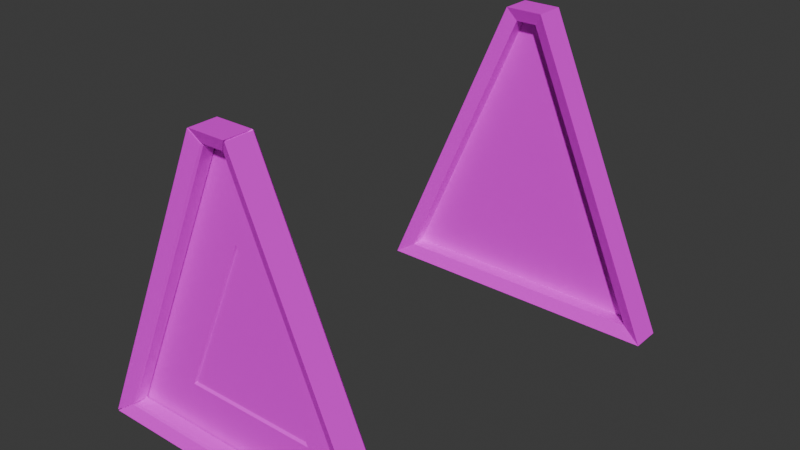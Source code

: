 # Source: painting_trianglish.blend  (saved by Blender 5.0.119; exported with 4.5.12 LTS)
import bpy
from mathutils import Matrix  # noqa: F401  (used for matrix-valued properties, if any)

bpy.ops.wm.read_factory_settings(use_empty=True)
scene = bpy.context.scene
scene.name = 'Scene'

# ---- collections
col_collection = bpy.data.collections.new('Collection'); scene.collection.children.link(col_collection)

# ---- images (referenced by path relative to the original .blend; pixels are not part of the script)
import os
ASSET_DIR = os.environ.get("B2B_ASSET_DIR", "")  # directory of the original .blend (textures are referenced by path, not embedded)
HERE = os.path.dirname(os.path.abspath(__file__))  # packed textures are extracted next to this script under _unpacked/

def load_image(name, relpath, width, height, colorspace="sRGB"):
    """Load a texture the original file referenced (path relative to the .blend, or extracted next to this script)."""
    p = next((c for c in (os.path.join(HERE, relpath), os.path.join(ASSET_DIR, relpath)) if relpath and os.path.exists(c)), "")
    if p:
        img = bpy.data.images.load(p, check_existing=True)
        img.name = name
    else:  # same state as the original file: an image datablock whose file is absent (Cycles renders it pink)
        img = bpy.data.images.new(name, width, height)
        img.source = "FILE"
        img.filepath = "//" + (relpath or name)
    img.colorspace_settings.name = colorspace
    return img
img_ambient_occlusion = load_image('Ambient Occlusion', 'painting_trianglish_occlusion.png', 1024, 1024, 'Non-Color')
img_normals2 = load_image('Normals2', 'painting_square_normals.png', 1024, 1024, 'sRGB')

# ---- materials (node trees are filled in below, after node groups)
mat_frame = bpy.data.materials.new('Frame')
mat_frame.alpha_threshold = 0.0
mat_frame.use_backface_culling_lightprobe_volume = False
mat_frame.roughness = 0.5
mat_frame.line_color = (0.0, 0.0, 0.0, 1.0)

# ---- material node trees
mat_frame.use_nodes = True; mat_frame.node_tree.nodes.clear()
_N = mat_frame.node_tree.nodes; _L = mat_frame.node_tree.links
n0 = _N.new('ShaderNodeOutputMaterial'); n0.name = 'Material Output'; n0.location = (200, 100)
n1 = _N.new('ShaderNodeBsdfPrincipled'); n1.name = 'Principled BSDF'; n1.location = (-200, 100)
n2 = _N.new('ShaderNodeTexImage'); n2.name = 'Image Texture'; n2.location = (-496, 116)
n2.image = img_ambient_occlusion
n3 = _N.new('ShaderNodeTexImage'); n3.name = 'Image Texture.001'; n3.location = (-497, -169)
n3.image = img_normals2
n4 = _N.new('ShaderNodeTexCoord'); n4.name = 'Texture Coordinate'; n4.location = (-732, 60)
_L.new(n1.outputs[0], n0.inputs[0])
_L.new(n4.outputs[2], n2.inputs[0])
_L.new(n2.outputs[0], n1.inputs[0])
_L.new(n4.outputs[2], n3.inputs[0])
n0.is_active_output = True

# ---- world
world_world = bpy.data.worlds.new('World'); scene.world = world_world
world_world.use_nodes = True; world_world.node_tree.nodes.clear()
_N = world_world.node_tree.nodes; _L = world_world.node_tree.links
n0 = _N.new('ShaderNodeOutputWorld'); n0.name = 'World Output'; n0.location = (200, 100)
n1 = _N.new('ShaderNodeBackground'); n1.name = 'Background'; n1.location = (-200, 100)
n1.inputs[0].default_value = (0.05088, 0.05088, 0.05088, 1.0)
_L.new(n1.outputs[0], n0.inputs[0])
n0.is_active_output = True
world_world.color = (0.05088, 0.05088, 0.05088)
world_world.sun_shadow_jitter_overblur = 0.0

# ---- meshes
me_cube_001 = bpy.data.meshes.new('Cube.001')
me_cube_001.from_pydata([(-0.3, 0.03, -0.3), (-0.03705, 0.03, 0.3), (0.3, 0.03, -0.3), (0.03705, 0.03, 0.3), (-0.2612, -0.01945, -0.2747), (-0.02049, -0.01945, 0.2747), (0.02049, -0.01945, 0.2747), (0.2612, -0.01945, -0.2747), (-0.3, -0.03, -0.3), (-0.03705, -0.03, 0.3), (0.03705, -0.03, 0.3), (0.3, -0.03, -0.3), (-0.1293, 0.008845, -0.1884), (0.0, 0.008845, 0.1147), (0.0, 0.008845, 0.1147), (0.1293, 0.008845, -0.1884), (-0.2612, 0.008845, -0.2747), (-0.02049, 0.008845, 0.2747), (0.02049, 0.008845, 0.2747), (0.2612, 0.008845, -0.2747)], [], [(8, 9, 1, 0), (0, 1, 3, 2), (2, 3, 10, 11), (0, 2, 11, 8), (3, 1, 9, 10), (6, 5, 17, 18), (4, 5, 9, 8), (6, 7, 11, 10), (7, 4, 8, 11), (5, 6, 10, 9), (13, 12, 15, 14), (7, 6, 18, 19), (4, 7, 19, 16), (5, 4, 16, 17), (12, 13, 17, 16), (14, 15, 19, 18), (15, 12, 16, 19), (17, 13, 14, 18)])
_uv = me_cube_001.uv_layers.new(name='UVMap')
_uv.uv.foreach_set('vector', [0.05235, 0.0001776, 0.05235, 0.5698, 0.0001776, 0.5698, 0.0001777, 0.0001776, 0.009402, 0.99, 0.1151, 0.7488, 0.1449, 0.7488, 0.2505, 0.99, 0.2106, 0.0451, 0.2106, 0.6147, 0.1584, 0.6147, 0.1584, 0.0451, 0.3228, 0.3224, 0.3228, 0.8441, 0.2707, 0.8441, 0.2707, 0.3224, 0.07144, 0.6903, 0.007014, 0.6903, 0.007014, 0.6381, 0.07144, 0.6381, 0.05705, 0.6142, 0.02141, 0.6142, 0.02141, 0.5896, 0.05705, 0.5896, 0.0762, 0.03388, 0.0762, 0.5554, 0.05235, 0.5698, 0.05235, 0.0001776, 0.1345, 0.6003, 0.1345, 0.0788, 0.1584, 0.0451, 0.1584, 0.6147, 0.2468, 0.8104, 0.2468, 0.3561, 0.2707, 0.3224, 0.2707, 0.8441, 0.02141, 0.6142, 0.05705, 0.6142, 0.07144, 0.6381, 0.007014, 0.6381, 0.5768, 0.8908, 0.1986, 0.001733, 0.9563, 0.001733, 0.5775, 0.89, 0.1345, 0.0788, 0.1345, 0.6003, 0.1099, 0.6003, 0.1099, 0.0788, 0.2468, 0.3561, 0.2468, 0.8104, 0.2222, 0.8104, 0.2222, 0.3561, 0.0762, 0.5554, 0.0762, 0.03388, 0.1008, 0.03388, 0.1008, 0.5554, 0.883, 0.9124, 0.7711, 0.65, 0.7888, 0.5115, 0.9972, 0.9871, 0.7709, 0.65, 0.6591, 0.9124, 0.5449, 0.9871, 0.7532, 0.5115, 0.6591, 0.9124, 0.883, 0.9124, 0.9972, 0.9871, 0.5449, 0.9871, 0.7888, 0.5115, 0.7711, 0.65, 0.7709, 0.65, 0.7532, 0.5115])
me_cube_001.materials.append(mat_frame)
me_cube_001.update()
me_cube_003 = bpy.data.meshes.new('Cube.003')
me_cube_003.from_pydata([(-0.1293, 0.008845, -0.1884), (0.0, 0.008845, 0.1147), (0.0, 0.008845, 0.1147), (0.1293, 0.008845, -0.1884), (-0.02178, 0.006575, 0.292), (-0.02135, 0.008845, 0.2886), (-0.2749, 0.008845, -0.2901), (-0.2777, 0.006575, -0.2919), (-0.2894, 0.03, -0.293), (-0.0325, 0.03, 0.293), (0.2894, 0.03, -0.293), (0.0325, 0.03, 0.293), (-0.2586, 0.008845, -0.273), (-0.02009, 0.008845, 0.2715), (0.02009, 0.008845, 0.2715), (0.2586, 0.008845, -0.273), (0.02178, 0.006575, 0.292), (0.02135, 0.008845, 0.2886), (0.2749, 0.008845, -0.2901), (0.2777, 0.006575, -0.2919), (-0.1257, 0.01254, -0.1843), (0.0, 0.01254, 0.1105), (0.0, 0.01254, 0.1105), (0.1257, 0.01254, -0.1843), (-0.2596, -0.01753, -0.2747), (-0.2606, -0.01753, -0.2731), (-0.01897, -0.01753, 0.2747), (-0.0211, -0.01753, 0.2733), (0.01897, -0.01753, 0.2747), (0.0211, -0.01753, 0.2733), (0.2596, -0.01753, -0.2747), (0.2606, -0.01753, -0.2731), (-0.2983, -0.03, -0.3), (-0.2993, -0.03, -0.2985), (-0.03553, -0.03, 0.3), (-0.03766, -0.03, 0.2986), (0.03553, -0.03, 0.3), (0.03766, -0.03, 0.2986), (0.2983, -0.03, -0.3), (0.2993, -0.03, -0.2985), (-0.2983, 0.02304, -0.3), (-0.2993, 0.02304, -0.2985), (-0.2989, 0.02373, -0.2993), (-0.03766, 0.02304, 0.2986), (-0.03553, 0.02304, 0.3), (-0.03645, 0.02397, 0.2991), (0.2993, 0.02304, -0.2985), (0.2983, 0.02304, -0.3), (0.2989, 0.02373, -0.2993), (0.03553, 0.02304, 0.3), (0.03766, 0.02304, 0.2986), (0.03645, 0.02397, 0.2991), (-0.2606, 0.006575, -0.2731), (-0.2596, 0.006575, -0.2747), (-0.2622, 0.006575, -0.2757), (-0.01898, 0.006575, 0.2747), (-0.0211, 0.006575, 0.2733), (-0.0206, 0.006575, 0.2761), (0.0211, 0.006575, 0.2733), (0.01898, 0.006575, 0.2747), (0.0206, 0.006575, 0.2761), (0.2596, 0.006575, -0.2747), (0.2606, 0.006575, -0.2731), (0.2622, 0.006575, -0.2757), (-0.2654, -0.02077, -0.2763), (-0.2644, -0.02077, -0.2778), (-0.02318, -0.02077, 0.2764), (-0.02104, -0.02077, 0.2778), (0.02318, -0.02077, 0.2764), (0.02104, -0.02077, 0.2778), (0.2654, -0.02077, -0.2763), (0.2644, -0.02077, -0.2778), (-0.0361, 0.01849, 0.2966), (-0.03428, 0.01849, 0.2977), (-0.02017, 0.004459, 0.2762), (-0.02199, 0.004459, 0.275), (-0.02375, -0.01884, 0.2777), (-0.02193, -0.01884, 0.2789), (-0.03428, -0.02671, 0.2977), (-0.0361, -0.02671, 0.2966), (-0.02017, -0.01608, 0.2762), (-0.02199, -0.01608, 0.275), (0.03374, 0.01652, 0.2968), (0.03542, 0.01652, 0.2957), (0.02237, 0.003543, 0.2757), (0.02069, 0.003543, 0.2768), (0.024, -0.01801, 0.2782), (0.02232, -0.01801, 0.2793), (0.02069, -0.01545, 0.2768), (0.02237, -0.01545, 0.2757), (0.03374, -0.02528, 0.2968), (0.03542, -0.02528, 0.2957), (0.2958, 0.01829, -0.2963), (0.295, 0.01829, -0.2976), (0.2622, 0.004364, -0.2762), (0.263, 0.004364, -0.2749), (0.2671, -0.01875, -0.2776), (0.2663, -0.01875, -0.2789), (0.295, -0.02656, -0.2976), (0.2958, -0.02656, -0.2963), (0.2622, -0.01601, -0.2762), (0.263, -0.01601, -0.2749), (-0.2939, 0.01671, -0.2968), (-0.2946, 0.01671, -0.2956), (-0.2639, 0.003633, -0.2755), (-0.2631, 0.003633, -0.2767), (-0.2677, -0.01809, -0.278), (-0.2669, -0.01809, -0.2792), (-0.2631, -0.01551, -0.2767), (-0.2639, -0.01551, -0.2755), (-0.2938, -0.02542, -0.2968), (-0.2946, -0.02542, -0.2956)], [], [(6, 5, 4, 7), (2, 1, 21, 22), (7, 19, 18, 6), (17, 18, 19, 16), (12, 13, 5, 6), (16, 4, 5, 17), (8, 9, 11, 10), (14, 15, 18, 17), (15, 12, 6, 18), (13, 14, 17, 5), (0, 1, 13, 12), (3, 0, 12, 15), (13, 1, 2, 14), (2, 3, 15, 14), (21, 20, 23, 22), (3, 2, 22, 23), (0, 3, 23, 20), (1, 0, 20, 21), (40, 41, 42), (43, 44, 45), (46, 47, 48), (49, 50, 51), (52, 53, 54), (55, 56, 57), (58, 59, 60), (61, 62, 63), (52, 25, 109, 104), (55, 26, 80, 74), (36, 69, 87, 90), (31, 62, 95, 101), (53, 52, 104, 105), (39, 70, 96, 99), (67, 34, 78, 77), (69, 28, 88, 87), (43, 35, 79, 72), (32, 65, 107, 110), (62, 61, 94, 95), (59, 58, 84, 85), (24, 53, 105, 108), (66, 27, 81, 76), (49, 36, 90, 82), (30, 71, 97, 100), (25, 27, 66, 64), (24, 30, 61, 53), (30, 24, 65, 71), (27, 25, 52, 56), (26, 28, 69, 67), (28, 26, 55, 59), (29, 31, 70, 68), (31, 29, 58, 62), (33, 35, 43, 41), (71, 65, 32, 38), (40, 47, 38, 32), (64, 66, 35, 33), (49, 44, 34, 36), (67, 69, 36, 34), (46, 50, 37, 39), (68, 70, 39, 37), (48, 47, 40, 42, 8, 10), (9, 8, 42, 41, 43, 45), (45, 44, 49, 51, 11, 9), (51, 50, 46, 48, 10, 11), (54, 53, 61, 63, 19, 7), (57, 56, 52, 54, 7, 4), (60, 59, 55, 57, 4, 16), (63, 62, 58, 60, 16, 19), (77, 78, 79, 76), (78, 73, 72, 79), (74, 80, 81, 75), (80, 77, 76, 81), (56, 55, 74, 75), (35, 66, 76, 79), (44, 43, 72, 73), (34, 44, 73, 78), (26, 67, 77, 80), (27, 56, 75, 81), (87, 88, 89, 86), (91, 83, 82, 90), (84, 89, 88, 85), (90, 87, 86, 91), (50, 49, 82, 83), (58, 29, 89, 84), (68, 37, 91, 86), (37, 50, 83, 91), (29, 68, 86, 89), (28, 59, 85, 88), (97, 98, 99, 96), (92, 99, 98, 93), (101, 95, 94, 100), (100, 97, 96, 101), (46, 39, 99, 92), (70, 31, 101, 96), (61, 30, 100, 94), (71, 38, 98, 97), (38, 47, 93, 98), (47, 46, 92, 93), (107, 108, 109, 106), (111, 103, 102, 110), (108, 105, 104, 109), (110, 107, 106, 111), (64, 33, 111, 106), (25, 64, 106, 109), (33, 41, 103, 111), (41, 40, 102, 103), (65, 24, 108, 107), (40, 32, 110, 102)])
_uv = me_cube_003.uv_layers.new(name='UVMap')
_uv.uv.foreach_set('vector', [0.1008, 0.03614, 0.1008, 0.553, 0.09883, 0.5554, 0.09883, 0.03388, 0.7711, 0.65, 0.7711, 0.65, 0.7711, 0.65, 0.7711, 0.65, 0.2242, 0.3561, 0.2242, 0.8104, 0.2222, 0.8082, 0.2222, 0.3584, 0.1099, 0.5979, 0.1099, 0.08106, 0.1119, 0.0788, 0.1119, 0.6003, 0.995, 0.9856, 0.7884, 0.5143, 0.7884, 0.5143, 0.995, 0.9856, 0.05705, 0.5916, 0.02141, 0.5916, 0.02176, 0.5896, 0.05669, 0.5896, 0.01368, 0.9872, 0.1169, 0.7516, 0.143, 0.7516, 0.2463, 0.9872, 0.7536, 0.5143, 0.5472, 0.9856, 0.5472, 0.9856, 0.7536, 0.5143, 0.5472, 0.9856, 0.995, 0.9856, 0.995, 0.9856, 0.5472, 0.9856, 0.7884, 0.5143, 0.7536, 0.5143, 0.7536, 0.5143, 0.7884, 0.5143, 0.883, 0.9124, 0.7711, 0.65, 0.7884, 0.5143, 0.995, 0.9856, 0.6591, 0.9124, 0.883, 0.9124, 0.995, 0.9856, 0.5472, 0.9856, 0.7884, 0.5143, 0.7711, 0.65, 0.7711, 0.65, 0.7536, 0.5143, 0.7709, 0.65, 0.6591, 0.9124, 0.5472, 0.9856, 0.7536, 0.5143, 0.5768, 0.8908, 0.1986, 0.001733, 0.9563, 0.001733, 0.5775, 0.89, 0.6591, 0.9124, 0.7709, 0.65, 0.7709, 0.65, 0.6591, 0.9124, 0.883, 0.9124, 0.6591, 0.9124, 0.6591, 0.9124, 0.883, 0.9124, 0.7711, 0.65, 0.883, 0.9124, 0.883, 0.9124, 0.7711, 0.65, 0.006227, 0.0004682, 0.006227, 0.001626, 0.006227, 0.001096, 0.00713, 0.6844, 0.008334, 0.6842, 0.007538, 0.685, 0.2045, 0.04655, 0.2045, 0.04539, 0.2048, 0.04602, 0.2049, 0.6144, 0.2045, 0.6134, 0.2053, 0.6141, 0.2242, 0.3567, 0.2242, 0.3576, 0.2242, 0.3561, 0.02273, 0.5916, 0.02141, 0.5916, 0.02141, 0.5916, 0.05705, 0.5916, 0.05573, 0.5916, 0.05705, 0.5916, 0.1119, 0.07909, 0.1119, 0.08025, 0.1119, 0.0788, 0.09883, 0.03533, 0.0762, 0.03533, 0.0762, 0.03533, 0.09883, 0.03533, 0.02273, 0.5916, 0.02273, 0.6142, 0.02273, 0.6142, 0.02273, 0.5916, 0.07012, 0.6381, 0.05752, 0.6172, 0.05752, 0.6172, 0.07012, 0.6381, 0.1345, 0.08026, 0.1119, 0.08025, 0.1119, 0.08025, 0.1345, 0.08026, 0.2242, 0.3576, 0.2242, 0.3567, 0.2242, 0.3567, 0.2242, 0.3576, 0.1584, 0.04656, 0.1375, 0.07606, 0.1375, 0.07606, 0.1584, 0.04656, 0.02094, 0.6172, 0.008337, 0.6381, 0.008337, 0.6381, 0.02094, 0.6172, 0.05752, 0.6172, 0.05572, 0.6142, 0.05572, 0.6142, 0.05752, 0.6172, 0.006227, 0.5684, 0.05235, 0.5684, 0.05235, 0.5684, 0.006227, 0.5684, 0.2707, 0.3239, 0.2498, 0.3534, 0.2498, 0.3534, 0.2707, 0.3239, 0.1119, 0.08025, 0.1119, 0.07909, 0.1119, 0.07909, 0.1119, 0.08025, 0.05573, 0.5916, 0.05705, 0.5916, 0.05705, 0.5916, 0.05573, 0.5916, 0.2468, 0.3576, 0.2242, 0.3576, 0.2242, 0.3576, 0.2468, 0.3576, 0.07322, 0.5558, 0.0762, 0.554, 0.0762, 0.554, 0.07322, 0.5558, 0.07012, 0.6842, 0.07012, 0.6381, 0.07012, 0.6381, 0.07012, 0.6842, 0.2468, 0.809, 0.2498, 0.8132, 0.2498, 0.8132, 0.2468, 0.809, 0.0762, 0.03533, 0.0762, 0.554, 0.07322, 0.5558, 0.07322, 0.03114, 0.2468, 0.3576, 0.2468, 0.809, 0.2242, 0.809, 0.2242, 0.3576, 0.2468, 0.809, 0.2468, 0.3576, 0.2498, 0.3534, 0.2498, 0.8132, 0.0762, 0.554, 0.0762, 0.03533, 0.09883, 0.03533, 0.09883, 0.554, 0.02273, 0.6142, 0.05572, 0.6142, 0.05752, 0.6172, 0.02094, 0.6172, 0.05572, 0.6142, 0.02273, 0.6142, 0.02273, 0.5916, 0.05573, 0.5916, 0.1345, 0.599, 0.1345, 0.08026, 0.1375, 0.07606, 0.1375, 0.6008, 0.1345, 0.08026, 0.1345, 0.599, 0.1119, 0.599, 0.1119, 0.08025, 0.05235, 0.001633, 0.05235, 0.5684, 0.006227, 0.5684, 0.006227, 0.001626, 0.2498, 0.8132, 0.2498, 0.3534, 0.2707, 0.3239, 0.2707, 0.8427, 0.3168, 0.3239, 0.3168, 0.8427, 0.2707, 0.8427, 0.2707, 0.3239, 0.07322, 0.03114, 0.07322, 0.5558, 0.05235, 0.5684, 0.05235, 0.001633, 0.07012, 0.6842, 0.008334, 0.6842, 0.008337, 0.6381, 0.07012, 0.6381, 0.02094, 0.6172, 0.05752, 0.6172, 0.07012, 0.6381, 0.008337, 0.6381, 0.2045, 0.04655, 0.2045, 0.6134, 0.1584, 0.6134, 0.1584, 0.04656, 0.1375, 0.6008, 0.1375, 0.07606, 0.1584, 0.04656, 0.1584, 0.6134, 0.3174, 0.8432, 0.3168, 0.8427, 0.3168, 0.3239, 0.3174, 0.3234, 0.3228, 0.3317, 0.3228, 0.8349, 0.1169, 0.7516, 0.01368, 0.9872, 0.009826, 0.9897, 0.009671, 0.9894, 0.1148, 0.7494, 0.1153, 0.7492, 0.007538, 0.685, 0.008334, 0.6842, 0.07012, 0.6842, 0.07092, 0.685, 0.06749, 0.6903, 0.01097, 0.6903, 0.2053, 0.6141, 0.2045, 0.6134, 0.2045, 0.04655, 0.2048, 0.04602, 0.2106, 0.05436, 0.2106, 0.6107, 0.2242, 0.3561, 0.2242, 0.3576, 0.2242, 0.809, 0.2242, 0.8104, 0.2242, 0.8104, 0.2242, 0.3561, 0.09883, 0.5554, 0.09883, 0.554, 0.09883, 0.03533, 0.09883, 0.03388, 0.09883, 0.03388, 0.09883, 0.5554, 0.05705, 0.5916, 0.05573, 0.5916, 0.02273, 0.5916, 0.02141, 0.5916, 0.02141, 0.5916, 0.05705, 0.5916, 0.1119, 0.0788, 0.1119, 0.08025, 0.1119, 0.599, 0.1119, 0.6003, 0.1119, 0.6003, 0.1119, 0.0788, 0.02094, 0.6172, 0.008337, 0.6381, 0.00719, 0.6378, 0.01972, 0.617, 0.008337, 0.6381, 0.008334, 0.6842, 0.00713, 0.6844, 0.00719, 0.6378, 0.02273, 0.5916, 0.02273, 0.6142, 0.02141, 0.6142, 0.02141, 0.5916, 0.02273, 0.6142, 0.02094, 0.6172, 0.01972, 0.617, 0.02141, 0.6142, 0.02141, 0.5916, 0.02273, 0.5916, 0.02273, 0.5916, 0.02141, 0.5916, 0.05235, 0.5684, 0.07322, 0.5558, 0.07322, 0.5558, 0.05235, 0.5684, 0.008334, 0.6842, 0.00713, 0.6844, 0.00713, 0.6844, 0.008334, 0.6842, 0.008337, 0.6381, 0.008334, 0.6842, 0.008334, 0.6842, 0.008337, 0.6381, 0.02273, 0.6142, 0.02094, 0.6172, 0.02094, 0.6172, 0.02273, 0.6142, 0.0762, 0.554, 0.09883, 0.554, 0.09883, 0.554, 0.0762, 0.554, 0.05752, 0.6172, 0.05572, 0.6142, 0.05705, 0.6142, 0.05873, 0.617, 0.07126, 0.6378, 0.07144, 0.6842, 0.07012, 0.6842, 0.07012, 0.6381, 0.05705, 0.5916, 0.05705, 0.6142, 0.05572, 0.6142, 0.05573, 0.5916, 0.07012, 0.6381, 0.05752, 0.6172, 0.05873, 0.617, 0.07126, 0.6378, 0.2045, 0.6134, 0.2049, 0.6144, 0.2049, 0.6144, 0.2045, 0.6134, 0.1119, 0.599, 0.1345, 0.599, 0.1345, 0.599, 0.1119, 0.599, 0.1375, 0.6008, 0.1584, 0.6134, 0.1584, 0.6134, 0.1375, 0.6008, 0.1584, 0.6134, 0.2045, 0.6134, 0.2045, 0.6134, 0.1584, 0.6134, 0.1345, 0.599, 0.1375, 0.6008, 0.1375, 0.6008, 0.1345, 0.599, 0.05572, 0.6142, 0.05573, 0.5916, 0.05573, 0.5916, 0.05572, 0.6142, 0.1373, 0.07498, 0.1581, 0.04558, 0.1584, 0.04656, 0.1375, 0.07606, 0.2045, 0.04655, 0.1584, 0.04656, 0.1581, 0.04558, 0.2045, 0.04539, 0.1345, 0.08026, 0.1119, 0.08025, 0.1119, 0.07909, 0.1345, 0.0788, 0.1345, 0.0788, 0.1373, 0.07498, 0.1375, 0.07606, 0.1345, 0.08026, 0.2045, 0.04655, 0.1584, 0.04656, 0.1584, 0.04656, 0.2045, 0.04655, 0.1375, 0.07606, 0.1345, 0.08026, 0.1345, 0.08026, 0.1375, 0.07606, 0.2242, 0.809, 0.2468, 0.809, 0.2468, 0.809, 0.2242, 0.809, 0.2498, 0.8132, 0.2707, 0.8427, 0.2707, 0.8427, 0.2498, 0.8132, 0.2707, 0.8427, 0.3168, 0.8427, 0.3168, 0.8427, 0.2707, 0.8427, 0.2045, 0.04539, 0.2045, 0.04655, 0.2045, 0.04655, 0.2045, 0.04539, 0.0735, 0.03006, 0.0762, 0.03388, 0.0762, 0.03533, 0.07322, 0.03114, 0.05235, 0.001633, 0.006227, 0.001626, 0.006227, 0.0004682, 0.05269, 0.0006625, 0.0762, 0.03388, 0.09883, 0.03388, 0.09883, 0.03533, 0.0762, 0.03533, 0.05269, 0.0006625, 0.0735, 0.03006, 0.07322, 0.03114, 0.05235, 0.001633, 0.07322, 0.03114, 0.05235, 0.001633, 0.05235, 0.001633, 0.07322, 0.03114, 0.0762, 0.03533, 0.07322, 0.03114, 0.07322, 0.03114, 0.0762, 0.03533, 0.05235, 0.001633, 0.006227, 0.001626, 0.006227, 0.001626, 0.05235, 0.001633, 0.006227, 0.001626, 0.006227, 0.0004682, 0.006227, 0.0004682, 0.006227, 0.001626, 0.2498, 0.3534, 0.2468, 0.3576, 0.2468, 0.3576, 0.2498, 0.3534, 0.3168, 0.3239, 0.2707, 0.3239, 0.2707, 0.3239, 0.3168, 0.3239])
me_cube_003.materials.append(mat_frame)
me_cube_003.update()

# ---- objects
ob_trianglish_painting = bpy.data.objects.new('Trianglish Painting', me_cube_001)
ob_trianglish_painting_detailed = bpy.data.objects.new('Trianglish Painting Detailed', me_cube_003)

# ---- transforms, parenting, visibility, modifiers, constraints
ob_trianglish_painting.location = (0.0, 0.0, 0.0)
ob_trianglish_painting_detailed.location = (0.0, -0.7621, 0.0)

# ---- collection membership
col_collection.objects.link(ob_trianglish_painting)
col_collection.objects.link(ob_trianglish_painting_detailed)

# ---- scene / render settings (as saved in the file)
scene.frame_start = 1; scene.frame_end = 250; scene.frame_set(1)
scene.render.engine = 'CYCLES'
scene.render.bake_bias = 0.0
scene.render.bake_samples = 0
scene.cycles.samples = 2000
scene.cycles.sampling_pattern = 'TABULATED_SOBOL'
scene.cycles.adaptive_threshold = 0.001
scene.cycles.bake_type = 'AO'
scene.eevee.use_volume_custom_range = False
scene.eevee.use_raytracing = True
bpy.context.view_layer.update()

# ---- added for rendering (the .blend has no active camera and no usable light): camera, sun
cam_auto = bpy.data.cameras.new('AutoCamera')
cam_auto.lens = 50.0
cam_auto.sensor_width = 36.0
cam_auto.clip_end = 1000.0
ob_auto_camera = bpy.data.objects.new('AutoCamera', cam_auto)
scene.collection.objects.link(ob_auto_camera)
ob_auto_camera.location = (1.0931, -1.69277, 0.874484)
ob_auto_camera.rotation_euler = (1.09748, -7.21219e-08, 0.694738)
scene.camera = ob_auto_camera
light_auto_sun = bpy.data.lights.new('AutoSun', 'SUN')
light_auto_sun.energy = 3.0
light_auto_sun.angle = 0.0523599
ob_auto_sun = bpy.data.objects.new('AutoSun', light_auto_sun)
scene.collection.objects.link(ob_auto_sun)
ob_auto_sun.rotation_euler = (0.872665, 0.174533, 0.523599)
bpy.context.view_layer.update()
